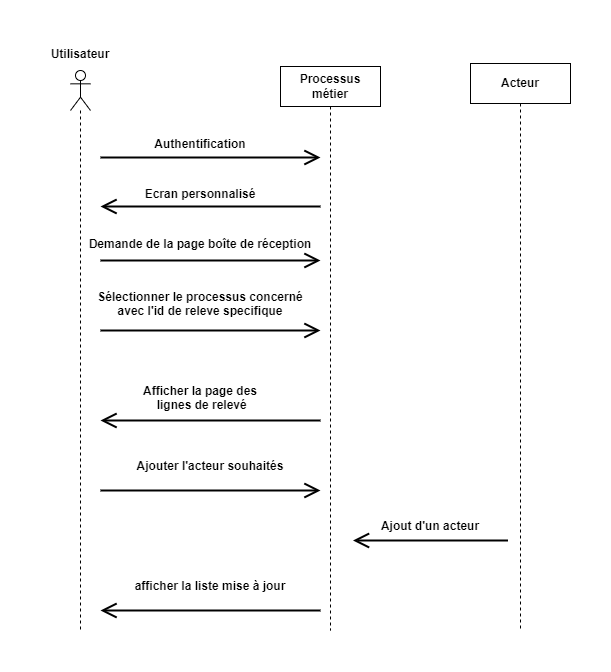

The diagram above was exported from draw.io. Its source (the exported page's mxGraphModel, read from the mxfile embedded in the PNG):
<mxGraphModel dx="1293" dy="693" grid="1" gridSize="10" guides="1" tooltips="1" connect="1" arrows="1" fold="1" page="1" pageScale="1" pageWidth="291" pageHeight="413" math="0" shadow="0">
  <root>
    <mxCell id="0" />
    <mxCell id="1" parent="0" />
    <mxCell id="e2DvkI2LRe4n24ZoLDyz-1" value="" style="shape=umlLifeline;participant=umlActor;perimeter=lifelinePerimeter;whiteSpace=wrap;html=1;container=1;collapsible=0;recursiveResize=0;verticalAlign=top;spacingTop=36;outlineConnect=0;" parent="1" vertex="1">
      <mxGeometry x="30" y="120" width="20" height="560" as="geometry" />
    </mxCell>
    <mxCell id="e2DvkI2LRe4n24ZoLDyz-2" value="Utilisateur" style="text;align=center;fontStyle=1;verticalAlign=middle;spacingLeft=3;spacingRight=3;strokeColor=none;rotatable=0;points=[[0,0.5],[1,0.5]];portConstraint=eastwest;" parent="1" vertex="1">
      <mxGeometry y="90" width="80" height="26" as="geometry" />
    </mxCell>
    <mxCell id="e2DvkI2LRe4n24ZoLDyz-3" value="&lt;b&gt;Processus métier&lt;/b&gt;" style="shape=umlLifeline;perimeter=lifelinePerimeter;whiteSpace=wrap;html=1;container=1;collapsible=0;recursiveResize=0;outlineConnect=0;" parent="1" vertex="1">
      <mxGeometry x="240" y="116" width="100" height="564" as="geometry" />
    </mxCell>
    <mxCell id="rbvgLZC_CIXNxexPkl5L-1" value="&lt;b&gt;Acteur&lt;/b&gt;" style="shape=umlLifeline;perimeter=lifelinePerimeter;whiteSpace=wrap;html=1;container=1;collapsible=0;recursiveResize=0;outlineConnect=0;" parent="1" vertex="1">
      <mxGeometry x="430" y="113" width="100" height="567" as="geometry" />
    </mxCell>
    <mxCell id="rbvgLZC_CIXNxexPkl5L-2" value="Authentification" style="text;align=center;fontStyle=1;verticalAlign=middle;spacingLeft=3;spacingRight=3;strokeColor=none;rotatable=0;points=[[0,0.5],[1,0.5]];portConstraint=eastwest;" parent="1" vertex="1">
      <mxGeometry x="120" y="180" width="80" height="26" as="geometry" />
    </mxCell>
    <mxCell id="rbvgLZC_CIXNxexPkl5L-3" value="Ecran personnalisé" style="text;align=center;fontStyle=1;verticalAlign=middle;spacingLeft=3;spacingRight=3;strokeColor=none;rotatable=0;points=[[0,0.5],[1,0.5]];portConstraint=eastwest;" parent="1" vertex="1">
      <mxGeometry x="120" y="230" width="80" height="26" as="geometry" />
    </mxCell>
    <mxCell id="rbvgLZC_CIXNxexPkl5L-5" value="Demande de la page boîte de réception" style="text;align=center;fontStyle=1;verticalAlign=middle;spacingLeft=3;spacingRight=3;strokeColor=none;rotatable=0;points=[[0,0.5],[1,0.5]];portConstraint=eastwest;" parent="1" vertex="1">
      <mxGeometry x="120" y="280" width="80" height="26" as="geometry" />
    </mxCell>
    <mxCell id="rbvgLZC_CIXNxexPkl5L-6" value="Sélectionner le processus concerné &#10;avec l'id de releve specifique" style="text;align=center;fontStyle=1;verticalAlign=middle;spacingLeft=3;spacingRight=3;strokeColor=none;rotatable=0;points=[[0,0.5],[1,0.5]];portConstraint=eastwest;" parent="1" vertex="1">
      <mxGeometry x="120" y="340" width="80" height="26" as="geometry" />
    </mxCell>
    <mxCell id="rbvgLZC_CIXNxexPkl5L-9" value="Ajouter l'acteur souhaités" style="text;align=center;fontStyle=1;verticalAlign=middle;spacingLeft=3;spacingRight=3;strokeColor=none;rotatable=0;points=[[0,0.5],[1,0.5]];portConstraint=eastwest;" parent="1" vertex="1">
      <mxGeometry x="130" y="500" width="80" height="30" as="geometry" />
    </mxCell>
    <mxCell id="rbvgLZC_CIXNxexPkl5L-10" value="" style="endArrow=open;endFill=1;endSize=12;html=1;rounded=0;strokeWidth=2;" parent="1" edge="1">
      <mxGeometry width="160" relative="1" as="geometry">
        <mxPoint x="60" y="207" as="sourcePoint" />
        <mxPoint x="280" y="207" as="targetPoint" />
      </mxGeometry>
    </mxCell>
    <mxCell id="rbvgLZC_CIXNxexPkl5L-11" value="" style="endArrow=open;endFill=1;endSize=12;html=1;rounded=0;strokeWidth=2;" parent="1" edge="1">
      <mxGeometry width="160" relative="1" as="geometry">
        <mxPoint x="280" y="256" as="sourcePoint" />
        <mxPoint x="60" y="256" as="targetPoint" />
      </mxGeometry>
    </mxCell>
    <mxCell id="rbvgLZC_CIXNxexPkl5L-12" value="" style="endArrow=open;endFill=1;endSize=12;html=1;rounded=0;strokeWidth=2;" parent="1" edge="1">
      <mxGeometry width="160" relative="1" as="geometry">
        <mxPoint x="60" y="310" as="sourcePoint" />
        <mxPoint x="280" y="310" as="targetPoint" />
      </mxGeometry>
    </mxCell>
    <mxCell id="rbvgLZC_CIXNxexPkl5L-13" value="" style="endArrow=open;endFill=1;endSize=12;html=1;rounded=0;strokeWidth=2;" parent="1" edge="1">
      <mxGeometry width="160" relative="1" as="geometry">
        <mxPoint x="60" y="380" as="sourcePoint" />
        <mxPoint x="280" y="380" as="targetPoint" />
      </mxGeometry>
    </mxCell>
    <mxCell id="rbvgLZC_CIXNxexPkl5L-15" value="" style="endArrow=open;endFill=1;endSize=12;html=1;rounded=0;strokeWidth=2;" parent="1" edge="1">
      <mxGeometry width="160" relative="1" as="geometry">
        <mxPoint x="467.5" y="590" as="sourcePoint" />
        <mxPoint x="312.5" y="590" as="targetPoint" />
      </mxGeometry>
    </mxCell>
    <mxCell id="rbvgLZC_CIXNxexPkl5L-16" value="" style="endArrow=open;endFill=1;endSize=12;html=1;rounded=0;strokeWidth=2;" parent="1" edge="1">
      <mxGeometry width="160" relative="1" as="geometry">
        <mxPoint x="60" y="540" as="sourcePoint" />
        <mxPoint x="280" y="540" as="targetPoint" />
      </mxGeometry>
    </mxCell>
    <mxCell id="XhcI70btBdnLAY5WdGjI-1" value="Afficher la page des&#10; lignes de relevé" style="text;align=center;fontStyle=1;verticalAlign=middle;spacingLeft=3;spacingRight=3;strokeColor=none;rotatable=0;points=[[0,0.5],[1,0.5]];portConstraint=eastwest;" parent="1" vertex="1">
      <mxGeometry x="120" y="434" width="80" height="26" as="geometry" />
    </mxCell>
    <mxCell id="XhcI70btBdnLAY5WdGjI-2" value="" style="endArrow=open;endFill=1;endSize=12;html=1;rounded=0;strokeWidth=2;" parent="1" edge="1">
      <mxGeometry width="160" relative="1" as="geometry">
        <mxPoint x="280" y="470" as="sourcePoint" />
        <mxPoint x="60" y="470" as="targetPoint" />
      </mxGeometry>
    </mxCell>
    <mxCell id="XhcI70btBdnLAY5WdGjI-3" value="Ajout d'un acteur" style="text;align=center;fontStyle=1;verticalAlign=middle;spacingLeft=3;spacingRight=3;strokeColor=none;rotatable=0;points=[[0,0.5],[1,0.5]];portConstraint=eastwest;" parent="1" vertex="1">
      <mxGeometry x="350" y="560" width="80" height="30" as="geometry" />
    </mxCell>
    <mxCell id="XhcI70btBdnLAY5WdGjI-4" value="afficher la liste mise à jour" style="text;align=center;fontStyle=1;verticalAlign=middle;spacingLeft=3;spacingRight=3;strokeColor=none;rotatable=0;points=[[0,0.5],[1,0.5]];portConstraint=eastwest;" parent="1" vertex="1">
      <mxGeometry x="130" y="620" width="80" height="30" as="geometry" />
    </mxCell>
    <mxCell id="XhcI70btBdnLAY5WdGjI-5" value="" style="endArrow=open;endFill=1;endSize=12;html=1;rounded=0;strokeWidth=2;" parent="1" edge="1">
      <mxGeometry width="160" relative="1" as="geometry">
        <mxPoint x="280" y="660" as="sourcePoint" />
        <mxPoint x="60" y="660" as="targetPoint" />
      </mxGeometry>
    </mxCell>
  </root>
</mxGraphModel>